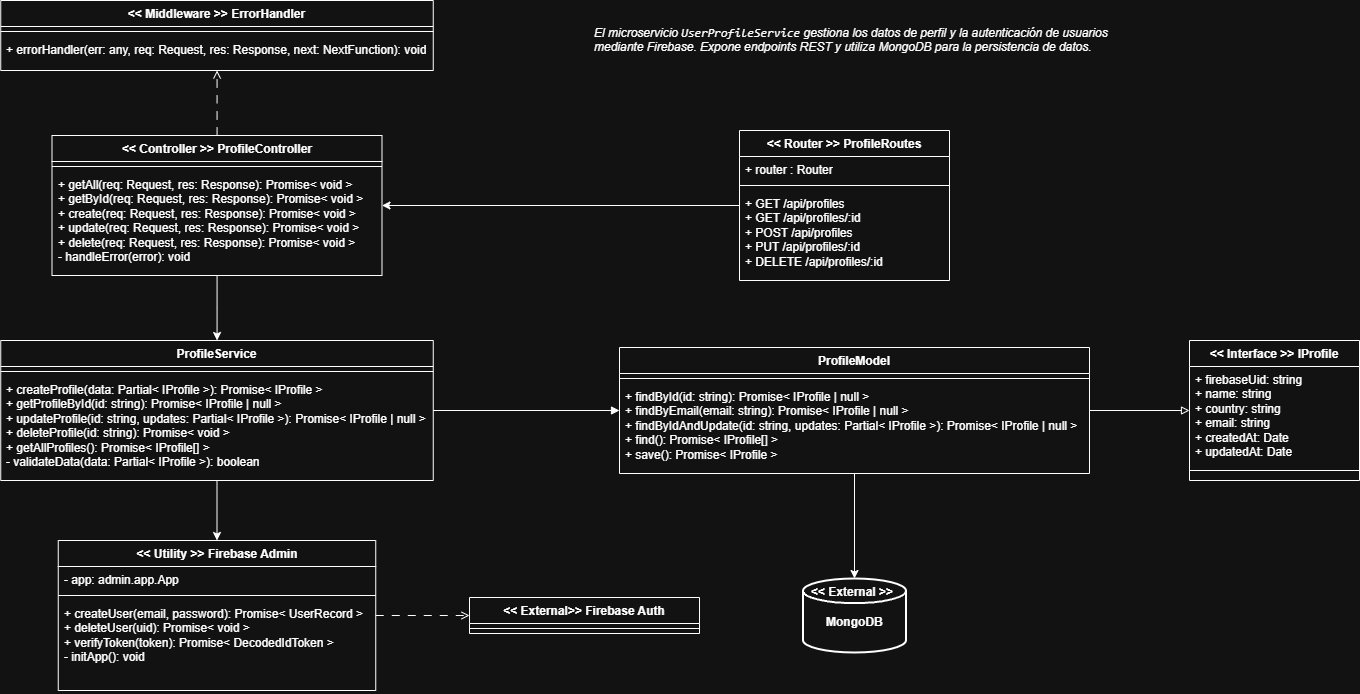

The diagram above was exported from draw.io. Its source (the exported page's mxGraphModel, read from the mxfile embedded in the PNG):
<mxGraphModel dx="2037" dy="1201" grid="0" gridSize="10" guides="1" tooltips="1" connect="1" arrows="1" fold="1" page="0" pageScale="1" pageWidth="827" pageHeight="1169" math="0" shadow="0">
  <root>
    <mxCell id="0" />
    <mxCell id="1" parent="0" />
    <mxCell id="faqQMdpgp2LfIsgH_7YX-32" value="&lt;div&gt;&amp;lt;&amp;lt; Interface &amp;gt;&amp;gt;&amp;nbsp;&lt;span style=&quot;background-color: transparent; color: light-dark(rgb(0, 0, 0), rgb(255, 255, 255));&quot;&gt;IProfile&lt;/span&gt;&lt;/div&gt;" style="swimlane;fontStyle=1;align=center;verticalAlign=top;childLayout=stackLayout;horizontal=1;startSize=26;horizontalStack=0;resizeParent=1;resizeParentMax=0;resizeLast=0;collapsible=1;marginBottom=0;whiteSpace=wrap;html=1;" parent="1" vertex="1">
      <mxGeometry x="1300" y="380" width="170" height="140" as="geometry">
        <mxRectangle x="1470" y="690" width="120" height="40" as="alternateBounds" />
      </mxGeometry>
    </mxCell>
    <mxCell id="faqQMdpgp2LfIsgH_7YX-33" value="+ firebaseUid: string&lt;div&gt;+ name: string&lt;/div&gt;&lt;div&gt;+ country: string&lt;/div&gt;&lt;div&gt;+ email: string&lt;/div&gt;&lt;div&gt;+ createdAt: Date&lt;/div&gt;&lt;div&gt;+&amp;nbsp;updatedAt: Date&lt;/div&gt;" style="text;strokeColor=none;fillColor=none;align=left;verticalAlign=top;spacingLeft=4;spacingRight=4;overflow=hidden;rotatable=0;points=[[0,0.5],[1,0.5]];portConstraint=eastwest;whiteSpace=wrap;html=1;" parent="faqQMdpgp2LfIsgH_7YX-32" vertex="1">
      <mxGeometry y="26" width="170" height="94" as="geometry" />
    </mxCell>
    <mxCell id="faqQMdpgp2LfIsgH_7YX-34" value="" style="line;strokeWidth=1;fillColor=none;align=left;verticalAlign=middle;spacingTop=-1;spacingLeft=3;spacingRight=3;rotatable=0;labelPosition=right;points=[];portConstraint=eastwest;strokeColor=inherit;" parent="faqQMdpgp2LfIsgH_7YX-32" vertex="1">
      <mxGeometry y="120" width="170" height="20" as="geometry" />
    </mxCell>
    <mxCell id="T_P_MXmq51uMD039QGNK-16" style="edgeStyle=orthogonalEdgeStyle;rounded=0;orthogonalLoop=1;jettySize=auto;html=1;endArrow=block;endFill=0;" parent="1" source="T_P_MXmq51uMD039QGNK-1" target="faqQMdpgp2LfIsgH_7YX-32" edge="1">
      <mxGeometry relative="1" as="geometry" />
    </mxCell>
    <mxCell id="T_P_MXmq51uMD039QGNK-1" value="ProfileModel" style="swimlane;fontStyle=1;align=center;verticalAlign=top;childLayout=stackLayout;horizontal=1;startSize=26;horizontalStack=0;resizeParent=1;resizeParentMax=0;resizeLast=0;collapsible=1;marginBottom=0;whiteSpace=wrap;html=1;" parent="1" vertex="1">
      <mxGeometry x="730" y="387" width="470" height="126" as="geometry">
        <mxRectangle x="840" y="750" width="80" height="30" as="alternateBounds" />
      </mxGeometry>
    </mxCell>
    <mxCell id="T_P_MXmq51uMD039QGNK-3" value="  " style="line;strokeWidth=1;fillColor=none;align=left;verticalAlign=middle;spacingTop=-1;spacingLeft=3;spacingRight=3;rotatable=0;labelPosition=right;points=[];portConstraint=eastwest;strokeColor=inherit;" parent="T_P_MXmq51uMD039QGNK-1" vertex="1">
      <mxGeometry y="26" width="470" height="10" as="geometry" />
    </mxCell>
    <mxCell id="T_P_MXmq51uMD039QGNK-5" value="+ findById(id: string): Promise&amp;lt; IProfile | null &amp;gt;&lt;div&gt;+ findByEmail(email: string): Promise&amp;lt; IProfile&lt;span style=&quot;background-color: transparent; color: light-dark(rgb(0, 0, 0), rgb(255, 255, 255));&quot;&gt;&amp;nbsp;| null &amp;gt;&lt;/span&gt;&lt;/div&gt;&lt;div&gt;+ findByIdAndUpdate(id: string, updates: Partial&amp;lt; IProfile &amp;gt;): Promise&amp;lt; IProfile | null &amp;gt;&lt;/div&gt;&lt;div&gt;+&amp;nbsp;find(): Promise&amp;lt; IProfile[] &amp;gt;&lt;/div&gt;&lt;div&gt;+&amp;nbsp;save(): Promise&amp;lt; IProfile &amp;gt;&lt;/div&gt;" style="text;strokeColor=none;fillColor=none;align=left;verticalAlign=top;spacingLeft=4;spacingRight=4;overflow=hidden;rotatable=0;points=[[0,0.5],[1,0.5]];portConstraint=eastwest;whiteSpace=wrap;html=1;" parent="T_P_MXmq51uMD039QGNK-1" vertex="1">
      <mxGeometry y="36" width="470" height="90" as="geometry" />
    </mxCell>
    <mxCell id="T_P_MXmq51uMD039QGNK-44" style="edgeStyle=orthogonalEdgeStyle;rounded=0;orthogonalLoop=1;jettySize=auto;html=1;" parent="1" source="T_P_MXmq51uMD039QGNK-8" target="T_P_MXmq51uMD039QGNK-40" edge="1">
      <mxGeometry relative="1" as="geometry" />
    </mxCell>
    <mxCell id="T_P_MXmq51uMD039QGNK-8" value="ProfileService" style="swimlane;fontStyle=1;align=center;verticalAlign=top;childLayout=stackLayout;horizontal=1;startSize=26;horizontalStack=0;resizeParent=1;resizeParentMax=0;resizeLast=0;collapsible=1;marginBottom=0;whiteSpace=wrap;html=1;" parent="1" vertex="1">
      <mxGeometry x="111.25" y="380" width="432.5" height="140" as="geometry">
        <mxRectangle x="840" y="750" width="80" height="30" as="alternateBounds" />
      </mxGeometry>
    </mxCell>
    <mxCell id="T_P_MXmq51uMD039QGNK-10" value="  " style="line;strokeWidth=1;fillColor=none;align=left;verticalAlign=middle;spacingTop=-1;spacingLeft=3;spacingRight=3;rotatable=0;labelPosition=right;points=[];portConstraint=eastwest;strokeColor=inherit;" parent="T_P_MXmq51uMD039QGNK-8" vertex="1">
      <mxGeometry y="26" width="432.5" height="10" as="geometry" />
    </mxCell>
    <mxCell id="T_P_MXmq51uMD039QGNK-11" value="+ createProfile(data: Partial&amp;lt; IProfile &amp;gt;): Promise&amp;lt; IProfile &amp;gt;&lt;div&gt;+ getProfileById(id: string): Promise&amp;lt; IProfile | null &amp;gt;&lt;/div&gt;&lt;div&gt;+&amp;nbsp;updateProfile(id: string, updates: Partial&amp;lt; IProfile &amp;gt;): Promise&amp;lt; IProfile | null &amp;gt;&lt;br&gt;&lt;/div&gt;&lt;div&gt;+ deleteProfile(id: string): Promise&amp;lt; void &amp;gt;&lt;/div&gt;&lt;div&gt;+ getAllProfiles(): Promise&amp;lt; IProfile[] &amp;gt;&lt;/div&gt;&lt;div&gt;-&amp;nbsp;validateData(data: Partial&amp;lt; IProfile &amp;gt;): boolean&lt;/div&gt;" style="text;strokeColor=none;fillColor=none;align=left;verticalAlign=top;spacingLeft=4;spacingRight=4;overflow=hidden;rotatable=0;points=[[0,0.5],[1,0.5]];portConstraint=eastwest;whiteSpace=wrap;html=1;" parent="T_P_MXmq51uMD039QGNK-8" vertex="1">
      <mxGeometry y="36" width="432.5" height="104" as="geometry" />
    </mxCell>
    <mxCell id="T_P_MXmq51uMD039QGNK-30" style="edgeStyle=orthogonalEdgeStyle;rounded=0;orthogonalLoop=1;jettySize=auto;html=1;endArrow=block;endFill=1;" parent="1" source="T_P_MXmq51uMD039QGNK-11" edge="1">
      <mxGeometry relative="1" as="geometry">
        <mxPoint x="730" y="450" as="targetPoint" />
        <Array as="points">
          <mxPoint x="730" y="450" />
        </Array>
      </mxGeometry>
    </mxCell>
    <mxCell id="T_P_MXmq51uMD039QGNK-34" style="edgeStyle=orthogonalEdgeStyle;rounded=0;orthogonalLoop=1;jettySize=auto;html=1;" parent="1" source="T_P_MXmq51uMD039QGNK-31" target="T_P_MXmq51uMD039QGNK-8" edge="1">
      <mxGeometry relative="1" as="geometry" />
    </mxCell>
    <mxCell id="T_P_MXmq51uMD039QGNK-49" style="edgeStyle=orthogonalEdgeStyle;rounded=0;orthogonalLoop=1;jettySize=auto;html=1;dashed=1;dashPattern=8 8;endArrow=open;endFill=0;" parent="1" source="T_P_MXmq51uMD039QGNK-31" target="T_P_MXmq51uMD039QGNK-46" edge="1">
      <mxGeometry relative="1" as="geometry" />
    </mxCell>
    <mxCell id="T_P_MXmq51uMD039QGNK-31" value="&amp;lt;&amp;lt; Controller &amp;gt;&amp;gt; ProfileController" style="swimlane;fontStyle=1;align=center;verticalAlign=top;childLayout=stackLayout;horizontal=1;startSize=26;horizontalStack=0;resizeParent=1;resizeParentMax=0;resizeLast=0;collapsible=1;marginBottom=0;whiteSpace=wrap;html=1;" parent="1" vertex="1">
      <mxGeometry x="162.5" y="175" width="330" height="140" as="geometry">
        <mxRectangle x="170" y="585" width="80" height="30" as="alternateBounds" />
      </mxGeometry>
    </mxCell>
    <mxCell id="T_P_MXmq51uMD039QGNK-32" value="  " style="line;strokeWidth=1;fillColor=none;align=left;verticalAlign=middle;spacingTop=-1;spacingLeft=3;spacingRight=3;rotatable=0;labelPosition=right;points=[];portConstraint=eastwest;strokeColor=inherit;" parent="T_P_MXmq51uMD039QGNK-31" vertex="1">
      <mxGeometry y="26" width="330" height="10" as="geometry" />
    </mxCell>
    <mxCell id="T_P_MXmq51uMD039QGNK-33" value="+ getAll(req: Request, res: Response): Promise&amp;lt; void &amp;gt;&lt;div&gt;+&amp;nbsp;getById(req: Request, res: Response): Promise&amp;lt; void &amp;gt;&lt;/div&gt;&lt;div&gt;+&amp;nbsp;create(req: Request, res: Response): Promise&amp;lt; void &amp;gt;&lt;/div&gt;&lt;div&gt;+&amp;nbsp;update(req: Request, res: Response): Promise&amp;lt; void &amp;gt;&lt;/div&gt;&lt;div&gt;+ delete(req: Request, res: Response): Promise&amp;lt; void &amp;gt;&lt;/div&gt;&lt;div&gt;-&amp;nbsp;&lt;span style=&quot;background-color: transparent; color: light-dark(rgb(0, 0, 0), rgb(255, 255, 255));&quot;&gt;handleError(error): void&lt;/span&gt;&lt;/div&gt;" style="text;strokeColor=none;fillColor=none;align=left;verticalAlign=top;spacingLeft=4;spacingRight=4;overflow=hidden;rotatable=0;points=[[0,0.5],[1,0.5]];portConstraint=eastwest;whiteSpace=wrap;html=1;" parent="T_P_MXmq51uMD039QGNK-31" vertex="1">
      <mxGeometry y="36" width="330" height="104" as="geometry" />
    </mxCell>
    <mxCell id="T_P_MXmq51uMD039QGNK-39" style="edgeStyle=orthogonalEdgeStyle;rounded=0;orthogonalLoop=1;jettySize=auto;html=1;" parent="1" source="T_P_MXmq51uMD039QGNK-35" target="T_P_MXmq51uMD039QGNK-31" edge="1">
      <mxGeometry relative="1" as="geometry" />
    </mxCell>
    <mxCell id="T_P_MXmq51uMD039QGNK-35" value="&amp;lt;&amp;lt; Router &amp;gt;&amp;gt; ProfileRoutes" style="swimlane;fontStyle=1;align=center;verticalAlign=top;childLayout=stackLayout;horizontal=1;startSize=26;horizontalStack=0;resizeParent=1;resizeParentMax=0;resizeLast=0;collapsible=1;marginBottom=0;whiteSpace=wrap;html=1;" parent="1" vertex="1">
      <mxGeometry x="850" y="170" width="210" height="150" as="geometry">
        <mxRectangle x="840" y="750" width="80" height="30" as="alternateBounds" />
      </mxGeometry>
    </mxCell>
    <mxCell id="T_P_MXmq51uMD039QGNK-36" value="+ router : Router" style="text;strokeColor=none;fillColor=none;align=left;verticalAlign=top;spacingLeft=4;spacingRight=4;overflow=hidden;rotatable=0;points=[[0,0.5],[1,0.5]];portConstraint=eastwest;whiteSpace=wrap;html=1;" parent="T_P_MXmq51uMD039QGNK-35" vertex="1">
      <mxGeometry y="26" width="210" height="24" as="geometry" />
    </mxCell>
    <mxCell id="T_P_MXmq51uMD039QGNK-37" value="  " style="line;strokeWidth=1;fillColor=none;align=left;verticalAlign=middle;spacingTop=-1;spacingLeft=3;spacingRight=3;rotatable=0;labelPosition=right;points=[];portConstraint=eastwest;strokeColor=inherit;" parent="T_P_MXmq51uMD039QGNK-35" vertex="1">
      <mxGeometry y="50" width="210" height="10" as="geometry" />
    </mxCell>
    <mxCell id="T_P_MXmq51uMD039QGNK-38" value="+ GET /api/profiles&lt;div&gt;+&amp;nbsp;GET /api/profiles/:id &lt;/div&gt;&lt;div&gt;+ POST /api/profiles&lt;/div&gt;&lt;div&gt;+&amp;nbsp;PUT /api/profiles/:id&lt;/div&gt;&lt;div&gt;+&amp;nbsp;DELETE /api/profiles/:id&lt;/div&gt;" style="text;strokeColor=none;fillColor=none;align=left;verticalAlign=top;spacingLeft=4;spacingRight=4;overflow=hidden;rotatable=0;points=[[0,0.5],[1,0.5]];portConstraint=eastwest;whiteSpace=wrap;html=1;" parent="T_P_MXmq51uMD039QGNK-35" vertex="1">
      <mxGeometry y="60" width="210" height="90" as="geometry" />
    </mxCell>
    <mxCell id="T_P_MXmq51uMD039QGNK-55" style="edgeStyle=orthogonalEdgeStyle;rounded=0;orthogonalLoop=1;jettySize=auto;html=1;dashed=1;dashPattern=8 8;endArrow=open;endFill=0;" parent="1" source="T_P_MXmq51uMD039QGNK-40" target="T_P_MXmq51uMD039QGNK-51" edge="1">
      <mxGeometry relative="1" as="geometry" />
    </mxCell>
    <mxCell id="T_P_MXmq51uMD039QGNK-40" value="&amp;lt;&amp;lt; Utility &amp;gt;&amp;gt; Firebase Admin" style="swimlane;fontStyle=1;align=center;verticalAlign=top;childLayout=stackLayout;horizontal=1;startSize=26;horizontalStack=0;resizeParent=1;resizeParentMax=0;resizeLast=0;collapsible=1;marginBottom=0;whiteSpace=wrap;html=1;" parent="1" vertex="1">
      <mxGeometry x="168.75" y="580" width="317.5" height="150" as="geometry">
        <mxRectangle x="840" y="750" width="80" height="30" as="alternateBounds" />
      </mxGeometry>
    </mxCell>
    <mxCell id="T_P_MXmq51uMD039QGNK-41" value="- app: admin.app.App" style="text;strokeColor=none;fillColor=none;align=left;verticalAlign=top;spacingLeft=4;spacingRight=4;overflow=hidden;rotatable=0;points=[[0,0.5],[1,0.5]];portConstraint=eastwest;whiteSpace=wrap;html=1;" parent="T_P_MXmq51uMD039QGNK-40" vertex="1">
      <mxGeometry y="26" width="317.5" height="24" as="geometry" />
    </mxCell>
    <mxCell id="T_P_MXmq51uMD039QGNK-42" value="  " style="line;strokeWidth=1;fillColor=none;align=left;verticalAlign=middle;spacingTop=-1;spacingLeft=3;spacingRight=3;rotatable=0;labelPosition=right;points=[];portConstraint=eastwest;strokeColor=inherit;" parent="T_P_MXmq51uMD039QGNK-40" vertex="1">
      <mxGeometry y="50" width="317.5" height="10" as="geometry" />
    </mxCell>
    <mxCell id="T_P_MXmq51uMD039QGNK-43" value="+ createUser(email, password): Promise&amp;lt; UserRecord &amp;gt;&lt;div&gt;+ deleteUser(uid): Promise&amp;lt; void &amp;gt;&lt;/div&gt;&lt;div&gt;+&amp;nbsp;verifyToken(token): Promise&amp;lt; DecodedIdToken &amp;gt;&lt;/div&gt;&lt;div&gt;-&amp;nbsp;initApp(): void&lt;/div&gt;" style="text;strokeColor=none;fillColor=none;align=left;verticalAlign=top;spacingLeft=4;spacingRight=4;overflow=hidden;rotatable=0;points=[[0,0.5],[1,0.5]];portConstraint=eastwest;whiteSpace=wrap;html=1;" parent="T_P_MXmq51uMD039QGNK-40" vertex="1">
      <mxGeometry y="60" width="317.5" height="90" as="geometry" />
    </mxCell>
    <mxCell id="T_P_MXmq51uMD039QGNK-46" value="&amp;lt;&amp;lt; Middleware &amp;gt;&amp;gt; ErrorHandler" style="swimlane;fontStyle=1;align=center;verticalAlign=top;childLayout=stackLayout;horizontal=1;startSize=26;horizontalStack=0;resizeParent=1;resizeParentMax=0;resizeLast=0;collapsible=1;marginBottom=0;whiteSpace=wrap;html=1;" parent="1" vertex="1">
      <mxGeometry x="111.25" y="40" width="432.5" height="70" as="geometry">
        <mxRectangle x="840" y="750" width="80" height="30" as="alternateBounds" />
      </mxGeometry>
    </mxCell>
    <mxCell id="T_P_MXmq51uMD039QGNK-47" value="  " style="line;strokeWidth=1;fillColor=none;align=left;verticalAlign=middle;spacingTop=-1;spacingLeft=3;spacingRight=3;rotatable=0;labelPosition=right;points=[];portConstraint=eastwest;strokeColor=inherit;" parent="T_P_MXmq51uMD039QGNK-46" vertex="1">
      <mxGeometry y="26" width="432.5" height="10" as="geometry" />
    </mxCell>
    <mxCell id="T_P_MXmq51uMD039QGNK-48" value="+ errorHandler(err: any, req: Request, res: Response, next: NextFunction): void" style="text;strokeColor=none;fillColor=none;align=left;verticalAlign=top;spacingLeft=4;spacingRight=4;overflow=hidden;rotatable=0;points=[[0,0.5],[1,0.5]];portConstraint=eastwest;whiteSpace=wrap;html=1;" parent="T_P_MXmq51uMD039QGNK-46" vertex="1">
      <mxGeometry y="36" width="432.5" height="34" as="geometry" />
    </mxCell>
    <mxCell id="T_P_MXmq51uMD039QGNK-51" value="&amp;lt;&amp;lt; External&amp;gt;&amp;gt; Firebase Auth" style="swimlane;fontStyle=1;align=center;verticalAlign=top;childLayout=stackLayout;horizontal=1;startSize=26;horizontalStack=0;resizeParent=1;resizeParentMax=0;resizeLast=0;collapsible=1;marginBottom=0;whiteSpace=wrap;html=1;" parent="1" vertex="1">
      <mxGeometry x="580" y="637" width="230" height="36" as="geometry">
        <mxRectangle x="840" y="750" width="80" height="30" as="alternateBounds" />
      </mxGeometry>
    </mxCell>
    <mxCell id="T_P_MXmq51uMD039QGNK-53" value="  " style="line;strokeWidth=1;fillColor=none;align=left;verticalAlign=middle;spacingTop=-1;spacingLeft=3;spacingRight=3;rotatable=0;labelPosition=right;points=[];portConstraint=eastwest;strokeColor=inherit;" parent="T_P_MXmq51uMD039QGNK-51" vertex="1">
      <mxGeometry y="26" width="230" height="10" as="geometry" />
    </mxCell>
    <mxCell id="T_P_MXmq51uMD039QGNK-56" value="" style="strokeWidth=2;html=1;shape=mxgraph.flowchart.database;whiteSpace=wrap;strokeColor=default;fontColor=default;" parent="1" vertex="1">
      <mxGeometry x="913.5" y="618" width="103" height="74" as="geometry" />
    </mxCell>
    <mxCell id="T_P_MXmq51uMD039QGNK-57" value="&lt;b style=&quot;forced-color-adjust: none; font-family: Helvetica; font-style: normal; font-variant-ligatures: normal; font-variant-caps: normal; letter-spacing: normal; orphans: 2; text-align: left; text-indent: 0px; text-transform: none; widows: 2; word-spacing: 0px; -webkit-text-stroke-width: 0px; white-space: normal; box-shadow: none !important;&quot;&gt;&lt;span style=&quot;forced-color-adjust: none; box-shadow: none !important;&quot;&gt;&lt;font style=&quot;font-size: 12px;&quot;&gt;MongoDB&lt;/font&gt;&lt;/span&gt;&lt;/b&gt;" style="text;whiteSpace=wrap;html=1;fontColor=default;fontSize=25;fontStyle=0;labelBackgroundColor=none;" parent="1" vertex="1">
      <mxGeometry x="935" y="635" width="60" height="70" as="geometry" />
    </mxCell>
    <mxCell id="T_P_MXmq51uMD039QGNK-58" style="edgeStyle=orthogonalEdgeStyle;rounded=0;orthogonalLoop=1;jettySize=auto;html=1;entryX=0.5;entryY=0;entryDx=0;entryDy=0;entryPerimeter=0;" parent="1" source="T_P_MXmq51uMD039QGNK-1" target="T_P_MXmq51uMD039QGNK-56" edge="1">
      <mxGeometry relative="1" as="geometry" />
    </mxCell>
    <mxCell id="T_P_MXmq51uMD039QGNK-59" value="&lt;b style=&quot;forced-color-adjust: none; font-family: Helvetica; font-style: normal; font-variant-ligatures: normal; font-variant-caps: normal; letter-spacing: normal; orphans: 2; text-align: left; text-indent: 0px; text-transform: none; widows: 2; word-spacing: 0px; -webkit-text-stroke-width: 0px; white-space: normal; box-shadow: none !important;&quot;&gt;&lt;span style=&quot;forced-color-adjust: none; box-shadow: none !important;&quot;&gt;&lt;font style=&quot;font-size: 12px;&quot;&gt;&amp;lt;&amp;lt; External &amp;gt;&amp;gt;&lt;/font&gt;&lt;/span&gt;&lt;/b&gt;" style="text;whiteSpace=wrap;html=1;fontColor=default;fontSize=25;fontStyle=0;labelBackgroundColor=none;" parent="1" vertex="1">
      <mxGeometry x="920" y="605" width="186.5" height="70" as="geometry" />
    </mxCell>
    <mxCell id="T_P_MXmq51uMD039QGNK-61" value="El microservicio &lt;code data-end=&quot;3334&quot; data-start=&quot;3314&quot;&gt;UserProfileService&lt;/code&gt; gestiona los datos de perfil y la autenticación de usuarios mediante Firebase. Expone endpoints REST y utiliza MongoDB para la persistencia de datos." style="text;whiteSpace=wrap;html=1;fontStyle=2" parent="1" vertex="1">
      <mxGeometry x="702.9994117647059" y="59.000588235294146" width="550" height="51" as="geometry" />
    </mxCell>
  </root>
</mxGraphModel>